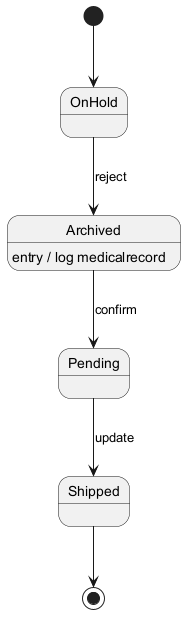

The diagram above was rendered by PlantUML. Its source (embedded in the PNG):
@startuml
skinparam backgroundColor #FFFFFF
skinparam classBackgroundColor #F1F8E9
skinparam classBorderColor #33691E
[*] --> OnHold
OnHold --> Archived : reject
Archived --> Pending : confirm
Archived : entry / log medicalrecord
Pending --> Shipped : update
Shipped --> [*]
@enduml